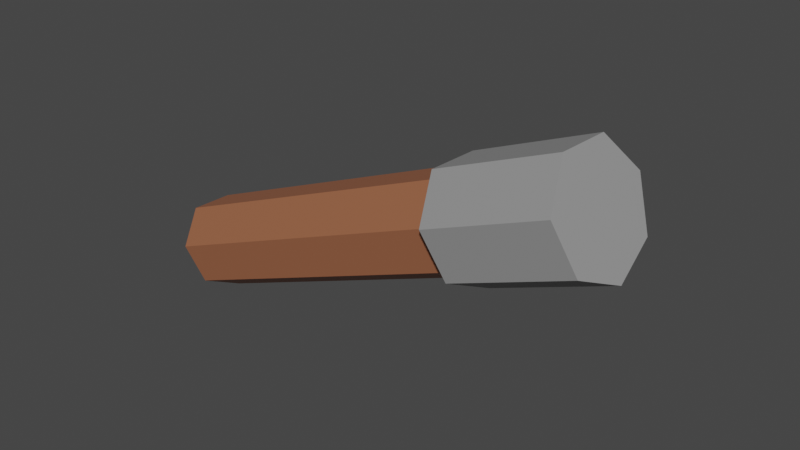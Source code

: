 # Source: d8_armadura_alavancapuzzle2.2.blend  (saved by Blender 3.4.6; exported with 4.5.12 LTS)
import bpy
from mathutils import Matrix  # noqa: F401  (used for matrix-valued properties, if any)

bpy.ops.wm.read_factory_settings(use_empty=True)
scene = bpy.context.scene
scene.name = 'Scene'

# ---- collections
col_terreno_caverna = bpy.data.collections.new('terreno caverna'); scene.collection.children.link(col_terreno_caverna)

# ---- materials (node trees are filled in below, after node groups)
mat_alavanca_001 = bpy.data.materials.new('alavanca.001')
mat_alavanca_001.use_transparent_shadow = False
mat_ponta_alavanca_001 = bpy.data.materials.new('ponta alavanca.001')
mat_ponta_alavanca_001.use_transparent_shadow = False

# ---- material node trees
mat_alavanca_001.use_nodes = True; mat_alavanca_001.node_tree.nodes.clear()
_N = mat_alavanca_001.node_tree.nodes; _L = mat_alavanca_001.node_tree.links
n0 = _N.new('ShaderNodeBsdfPrincipled'); n0.name = 'Principled BSDF'; n0.location = (10, 300)
n0.distribution = 'GGX'
n0.subsurface_method = 'RANDOM_WALK_SKIN'
n0.inputs[0].default_value = (0.3588, 0.1319, 0.06529, 1.0)
n0.inputs[3].default_value = 1.45
n0.inputs[27].default_value = (0.0, 0.0, 0.0, 1.0)
n0.inputs[28].default_value = 1.0
n1 = _N.new('ShaderNodeOutputMaterial'); n1.name = 'Material Output'; n1.location = (300, 300)
_L.new(n0.outputs[0], n1.inputs[0])
n1.is_active_output = True
mat_ponta_alavanca_001.use_nodes = True; mat_ponta_alavanca_001.node_tree.nodes.clear()
_N = mat_ponta_alavanca_001.node_tree.nodes; _L = mat_ponta_alavanca_001.node_tree.links
n0 = _N.new('ShaderNodeBsdfPrincipled'); n0.name = 'Principled BSDF'; n0.location = (10, 300)
n0.distribution = 'GGX'
n0.subsurface_method = 'RANDOM_WALK_SKIN'
n0.inputs[0].default_value = (0.3185, 0.3185, 0.3185, 1.0)
n0.inputs[3].default_value = 1.45
n0.inputs[27].default_value = (0.0, 0.0, 0.0, 1.0)
n0.inputs[28].default_value = 1.0
n1 = _N.new('ShaderNodeOutputMaterial'); n1.name = 'Material Output'; n1.location = (300, 300)
_L.new(n0.outputs[0], n1.inputs[0])
n1.is_active_output = True

# ---- world
world_world = bpy.data.worlds.new('World'); scene.world = world_world
world_world.use_nodes = True; world_world.node_tree.nodes.clear()
_N = world_world.node_tree.nodes; _L = world_world.node_tree.links
n0 = _N.new('ShaderNodeOutputWorld'); n0.name = 'World Output'; n0.location = (300, 300)
n1 = _N.new('ShaderNodeBackground'); n1.name = 'Background'; n1.location = (10, 300)
n1.inputs[0].default_value = (0.05088, 0.05088, 0.05088, 1.0)
_L.new(n1.outputs[0], n0.inputs[0])
n0.is_active_output = True
world_world.color = (0.05088, 0.05088, 0.05088)
world_world.use_sun_shadow = False
world_world.sun_shadow_jitter_overblur = 0.0

# ---- meshes
me_cube_041 = bpy.data.meshes.new('Cube.041')
me_cube_041.from_pydata([(5.687e-16, 0.06057, -0.2262), (5.687e-16, 2.444, 0.6415), (0.1957, 0.02834, -0.1376), (0.1957, 2.412, 0.7301), (0.244, -0.04407, 0.06135), (0.244, 2.34, 0.929), (0.1086, -0.1021, 0.2209), (0.1086, 2.282, 1.089), (-0.1086, -0.1021, 0.2209), (-0.1086, 2.282, 1.089), (-0.244, -0.04407, 0.06135), (-0.244, 2.34, 0.929), (-0.1957, 0.02834, -0.1376), (-0.1957, 2.412, 0.7301), (5.687e-16, 1.8, 0.407), (0.1957, 1.768, 0.4956), (0.244, 1.696, 0.6945), (0.1086, 1.638, 0.8541), (-0.1086, 1.638, 0.8541), (-0.244, 1.696, 0.6945), (-0.1957, 1.768, 0.4956), (0.2367, 2.423, 0.6993), (6.879e-16, 2.462, 0.5922), (6.879e-16, 1.818, 0.3577), (0.2952, 2.336, 0.94), (0.1314, 2.266, 1.133), (-0.1314, 2.266, 1.133), (-0.2952, 2.336, 0.94), (-0.2367, 2.423, 0.6993), (0.2367, 1.779, 0.4648), (0.2952, 1.692, 0.7055), (0.1314, 1.621, 0.8985), (-0.1314, 1.621, 0.8985), (-0.2952, 1.692, 0.7055), (-0.2367, 1.779, 0.4648)], [], [(9, 11, 27, 26), (14, 20, 34, 23), (13, 1, 22, 28), (3, 5, 24, 21), (15, 14, 23, 29), (3, 1, 13, 11, 9, 7, 5), (7, 9, 26, 25), (16, 15, 29, 30), (0, 2, 4, 6, 8, 10, 12), (12, 20, 14, 0), (10, 19, 20, 12), (8, 18, 19, 10), (6, 17, 18, 8), (4, 16, 17, 6), (2, 15, 16, 4), (0, 14, 15, 2), (23, 22, 21, 29), (29, 21, 24, 30), (30, 24, 25, 31), (31, 25, 26, 32), (32, 26, 27, 33), (33, 27, 28, 34), (34, 28, 22, 23), (20, 19, 33, 34), (19, 18, 32, 33), (5, 7, 25, 24), (1, 3, 21, 22), (18, 17, 31, 32), (11, 13, 28, 27), (17, 16, 30, 31)])
me_cube_041.polygons.foreach_set('material_index', [1, 1, 1, 1, 1, 1, 1, 1, 0, 0, 0, 0, 0, 0, 0, 0, 1, 1, 1, 1, 1, 1, 1, 1, 1, 1, 1, 1, 1, 1])
_uv = me_cube_041.uv_layers.new(name='UVMap')
_uv.uv.foreach_set('vector', [0.1459, 0.03377, 0.01602, 0.1966, 0.01602, 0.1966, 0.1459, 0.03377, 2.98e-08, 0.8696, 0.1429, 0.8696, 0.1429, 0.8696, 2.98e-08, 0.8696, 0.06236, 0.3996, 0.25, 0.49, 0.25, 0.49, 0.06236, 0.3996, 0.4376, 0.3996, 0.484, 0.1966, 0.484, 0.1966, 0.4376, 0.3996, 0.8571, 0.8696, 1.0, 0.8696, 1.0, 0.8696, 0.8571, 0.8696, 0.4376, 0.3996, 0.25, 0.49, 0.06236, 0.3996, 0.01602, 0.1966, 0.1459, 0.03377, 0.3541, 0.03377, 0.484, 0.1966, 0.3541, 0.03377, 0.1459, 0.03377, 0.1459, 0.03377, 0.3541, 0.03377, 0.7143, 0.8696, 0.8571, 0.8696, 0.8571, 0.8696, 0.7143, 0.8696, 0.75, 0.49, 0.9376, 0.3996, 0.984, 0.1966, 0.8541, 0.03377, 0.6459, 0.03377, 0.516, 0.1966, 0.5624, 0.3996, 0.1429, 0.5, 0.1429, 0.8696, 2.98e-08, 0.8696, 2.98e-08, 0.5, 0.2857, 0.5, 0.2857, 0.8696, 0.1429, 0.8696, 0.1429, 0.5, 0.4286, 0.5, 0.4286, 0.8696, 0.2857, 0.8696, 0.2857, 0.5, 0.5714, 0.5, 0.5714, 0.8696, 0.4286, 0.8696, 0.4286, 0.5, 0.7143, 0.5, 0.7143, 0.8696, 0.5714, 0.8696, 0.5714, 0.5, 0.8571, 0.5, 0.8571, 0.8696, 0.7143, 0.8696, 0.7143, 0.5, 1.0, 0.5, 1.0, 0.8696, 0.8571, 0.8696, 0.8571, 0.5, 1.0, 0.8696, 1.0, 1.0, 0.8571, 1.0, 0.8571, 0.8696, 0.8571, 0.8696, 0.8571, 1.0, 0.7143, 1.0, 0.7143, 0.8696, 0.7143, 0.8696, 0.7143, 1.0, 0.5714, 1.0, 0.5714, 0.8696, 0.5714, 0.8696, 0.5714, 1.0, 0.4286, 1.0, 0.4286, 0.8696, 0.4286, 0.8696, 0.4286, 1.0, 0.2857, 1.0, 0.2857, 0.8696, 0.2857, 0.8696, 0.2857, 1.0, 0.1429, 1.0, 0.1429, 0.8696, 0.1429, 0.8696, 0.1429, 1.0, 2.98e-08, 1.0, 2.98e-08, 0.8696, 0.1429, 0.8696, 0.2857, 0.8696, 0.2857, 0.8696, 0.1429, 0.8696, 0.2857, 0.8696, 0.4286, 0.8696, 0.4286, 0.8696, 0.2857, 0.8696, 0.484, 0.1966, 0.3541, 0.03377, 0.3541, 0.03377, 0.484, 0.1966, 0.25, 0.49, 0.4376, 0.3996, 0.4376, 0.3996, 0.25, 0.49, 0.4286, 0.8696, 0.5714, 0.8696, 0.5714, 0.8696, 0.4286, 0.8696, 0.01602, 0.1966, 0.06236, 0.3996, 0.06236, 0.3996, 0.01602, 0.1966, 0.5714, 0.8696, 0.7143, 0.8696, 0.7143, 0.8696, 0.5714, 0.8696])
me_cube_041.materials.append(mat_alavanca_001)
me_cube_041.materials.append(mat_ponta_alavanca_001)
me_cube_041.update()
arm_armature_011 = bpy.data.armatures.new('Armature.011')  # bones are not reproduced

# ---- objects
ob_d8_armadura_alavancapuzzle2_2 = bpy.data.objects.new('d8 armadura alavancapuzzle2.2', arm_armature_011)
ob_d8_alavanca2 = bpy.data.objects.new('d8 alavanca2', me_cube_041)

# ---- transforms, parenting, visibility, modifiers, constraints
ob_d8_armadura_alavancapuzzle2_2.location = (-31.44, -360.0, 3.528)
ob_d8_armadura_alavancapuzzle2_2.rotation_euler = (-1.122, -0.0, -1.644)
ob_d8_armadura_alavancapuzzle2_2.show_in_front = True
ob_d8_alavanca2.parent = ob_d8_armadura_alavancapuzzle2_2
ob_d8_alavanca2.matrix_parent_inverse = Matrix(((0.9548, -0.2973, 7.451e-09, 65.17), (0.1291, 0.4146, -0.9008, 82.69), (0.2678, 0.8601, 0.4343, 168.1), (-0.0, 0.0, -0.0, 1.0)))
ob_d8_alavanca2.location = (-117.9, -159.6, 1.472)
ob_d8_alavanca2.rotation_euler = (0.04531, -0.0, -0.2857)
_vg = ob_d8_alavanca2.vertex_groups.new(name='Bone')
_vg.add([0, 1, 2, 3, 4, 5, 6, 7, 8, 9, 10, 11, 12, 13, 14, 15, 16, 17, 18, 19, 20, 21, 22, 23, 24, 25, 26, 27, 28, 29, 30, 31, 32, 33, 34], 1.0, 'REPLACE')
_m = ob_d8_alavanca2.modifiers.new('Armature', 'ARMATURE')
_m.object = ob_d8_armadura_alavancapuzzle2_2

# ---- collection membership
col_terreno_caverna.objects.link(ob_d8_armadura_alavancapuzzle2_2)
col_terreno_caverna.objects.link(ob_d8_alavanca2)

# ---- scene / render settings (as saved in the file)
scene.frame_start = 1; scene.frame_end = 90; scene.frame_set(0)
scene.render.engine = 'BLENDER_EEVEE_NEXT'
scene.cycles.sampling_pattern = 'TABULATED_SOBOL'
scene.cycles.use_light_tree = False
scene.view_settings.view_transform = 'Filmic'
bpy.context.view_layer.update()

# ---- added for rendering (the .blend has no active camera and no usable light): camera, sun
cam_auto = bpy.data.cameras.new('AutoCamera')
cam_auto.lens = 50.0
cam_auto.sensor_width = 36.0
cam_auto.clip_end = 1000.0
ob_auto_camera = bpy.data.objects.new('AutoCamera', cam_auto)
scene.collection.objects.link(ob_auto_camera)
ob_auto_camera.location = (-27.4244, -363.533, 6.34543)
ob_auto_camera.rotation_euler = (1.09748, -7.21219e-08, 0.694738)
scene.camera = ob_auto_camera
light_auto_sun = bpy.data.lights.new('AutoSun', 'SUN')
light_auto_sun.energy = 3.0
light_auto_sun.angle = 0.0523599
ob_auto_sun = bpy.data.objects.new('AutoSun', light_auto_sun)
scene.collection.objects.link(ob_auto_sun)
ob_auto_sun.rotation_euler = (0.872665, 0.174533, 0.523599)
bpy.context.view_layer.update()
